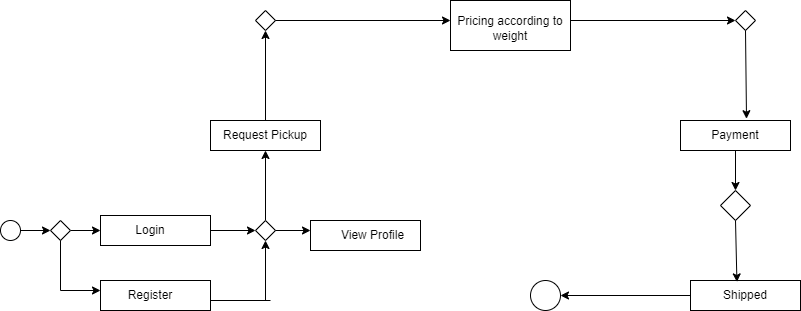

The diagram above was exported from draw.io. Its source (the exported page's mxGraphModel, read from the mxfile embedded in the PNG):
<mxGraphModel dx="1038" dy="575" grid="1" gridSize="10" guides="1" tooltips="1" connect="1" arrows="1" fold="1" page="1" pageScale="1" pageWidth="850" pageHeight="1100" math="0" shadow="0">
  <root>
    <mxCell id="0" />
    <mxCell id="1" parent="0" />
    <mxCell id="JjBJZHD8UFcLBtbFwQdY-1" value="" style="ellipse;whiteSpace=wrap;html=1;aspect=fixed;" vertex="1" parent="1">
      <mxGeometry x="20" y="240" width="20" height="20" as="geometry" />
    </mxCell>
    <mxCell id="JjBJZHD8UFcLBtbFwQdY-12" style="edgeStyle=orthogonalEdgeStyle;rounded=0;orthogonalLoop=1;jettySize=auto;html=1;exitX=1;exitY=0.5;exitDx=0;exitDy=0;entryX=0;entryY=0.5;entryDx=0;entryDy=0;" edge="1" parent="1" source="JjBJZHD8UFcLBtbFwQdY-2" target="JjBJZHD8UFcLBtbFwQdY-3">
      <mxGeometry relative="1" as="geometry" />
    </mxCell>
    <mxCell id="JjBJZHD8UFcLBtbFwQdY-2" value="" style="rhombus;whiteSpace=wrap;html=1;" vertex="1" parent="1">
      <mxGeometry x="70" y="240" width="20" height="20" as="geometry" />
    </mxCell>
    <mxCell id="JjBJZHD8UFcLBtbFwQdY-3" value="" style="rounded=0;whiteSpace=wrap;html=1;" vertex="1" parent="1">
      <mxGeometry x="120" y="235" width="110" height="30" as="geometry" />
    </mxCell>
    <mxCell id="JjBJZHD8UFcLBtbFwQdY-4" value="" style="rounded=0;whiteSpace=wrap;html=1;" vertex="1" parent="1">
      <mxGeometry x="120" y="300" width="110" height="30" as="geometry" />
    </mxCell>
    <mxCell id="JjBJZHD8UFcLBtbFwQdY-5" value="" style="rounded=0;whiteSpace=wrap;html=1;" vertex="1" parent="1">
      <mxGeometry x="330" y="240" width="110" height="30" as="geometry" />
    </mxCell>
    <mxCell id="JjBJZHD8UFcLBtbFwQdY-6" value="" style="rounded=0;whiteSpace=wrap;html=1;" vertex="1" parent="1">
      <mxGeometry x="230" y="140" width="110" height="30" as="geometry" />
    </mxCell>
    <mxCell id="JjBJZHD8UFcLBtbFwQdY-7" value="" style="rounded=0;whiteSpace=wrap;html=1;" vertex="1" parent="1">
      <mxGeometry x="470" y="20" width="120" height="50" as="geometry" />
    </mxCell>
    <mxCell id="JjBJZHD8UFcLBtbFwQdY-8" value="" style="rounded=0;whiteSpace=wrap;html=1;" vertex="1" parent="1">
      <mxGeometry x="700" y="140" width="110" height="30" as="geometry" />
    </mxCell>
    <mxCell id="JjBJZHD8UFcLBtbFwQdY-42" style="edgeStyle=orthogonalEdgeStyle;rounded=0;orthogonalLoop=1;jettySize=auto;html=1;entryX=1;entryY=0.5;entryDx=0;entryDy=0;" edge="1" parent="1" source="JjBJZHD8UFcLBtbFwQdY-9" target="JjBJZHD8UFcLBtbFwQdY-10">
      <mxGeometry relative="1" as="geometry" />
    </mxCell>
    <mxCell id="JjBJZHD8UFcLBtbFwQdY-9" value="" style="rounded=0;whiteSpace=wrap;html=1;" vertex="1" parent="1">
      <mxGeometry x="710" y="300" width="110" height="30" as="geometry" />
    </mxCell>
    <mxCell id="JjBJZHD8UFcLBtbFwQdY-10" value="" style="ellipse;whiteSpace=wrap;html=1;aspect=fixed;" vertex="1" parent="1">
      <mxGeometry x="550" y="300" width="30" height="30" as="geometry" />
    </mxCell>
    <mxCell id="JjBJZHD8UFcLBtbFwQdY-11" value="" style="endArrow=classic;html=1;rounded=0;exitX=1;exitY=0.5;exitDx=0;exitDy=0;entryX=0;entryY=0.5;entryDx=0;entryDy=0;" edge="1" parent="1" source="JjBJZHD8UFcLBtbFwQdY-1" target="JjBJZHD8UFcLBtbFwQdY-2">
      <mxGeometry width="50" height="50" relative="1" as="geometry">
        <mxPoint x="30" y="290" as="sourcePoint" />
        <mxPoint x="80" y="240" as="targetPoint" />
      </mxGeometry>
    </mxCell>
    <mxCell id="JjBJZHD8UFcLBtbFwQdY-15" value="" style="endArrow=none;html=1;rounded=0;exitX=0.5;exitY=1;exitDx=0;exitDy=0;" edge="1" parent="1" source="JjBJZHD8UFcLBtbFwQdY-2">
      <mxGeometry width="50" height="50" relative="1" as="geometry">
        <mxPoint x="400" y="320" as="sourcePoint" />
        <mxPoint x="80" y="310" as="targetPoint" />
      </mxGeometry>
    </mxCell>
    <mxCell id="JjBJZHD8UFcLBtbFwQdY-17" value="" style="endArrow=classic;html=1;rounded=0;" edge="1" parent="1">
      <mxGeometry width="50" height="50" relative="1" as="geometry">
        <mxPoint x="80" y="310" as="sourcePoint" />
        <mxPoint x="120" y="310" as="targetPoint" />
      </mxGeometry>
    </mxCell>
    <mxCell id="JjBJZHD8UFcLBtbFwQdY-28" value="" style="endArrow=classic;html=1;rounded=0;exitX=0.5;exitY=0;exitDx=0;exitDy=0;entryX=0.5;entryY=1;entryDx=0;entryDy=0;" edge="1" parent="1" source="JjBJZHD8UFcLBtbFwQdY-30" target="JjBJZHD8UFcLBtbFwQdY-6">
      <mxGeometry width="50" height="50" relative="1" as="geometry">
        <mxPoint x="280" y="235" as="sourcePoint" />
        <mxPoint x="285" y="180" as="targetPoint" />
      </mxGeometry>
    </mxCell>
    <mxCell id="JjBJZHD8UFcLBtbFwQdY-29" value="" style="endArrow=classic;html=1;rounded=0;exitX=1;exitY=0.5;exitDx=0;exitDy=0;entryX=0;entryY=1;entryDx=0;entryDy=0;" edge="1" parent="1" source="JjBJZHD8UFcLBtbFwQdY-3">
      <mxGeometry width="50" height="50" relative="1" as="geometry">
        <mxPoint x="410" y="330" as="sourcePoint" />
        <mxPoint x="275" y="250" as="targetPoint" />
      </mxGeometry>
    </mxCell>
    <mxCell id="JjBJZHD8UFcLBtbFwQdY-30" value="" style="rhombus;whiteSpace=wrap;html=1;" vertex="1" parent="1">
      <mxGeometry x="275" y="240" width="20" height="20" as="geometry" />
    </mxCell>
    <mxCell id="JjBJZHD8UFcLBtbFwQdY-32" value="" style="endArrow=classic;html=1;rounded=0;exitX=1;exitY=0.5;exitDx=0;exitDy=0;" edge="1" parent="1" source="JjBJZHD8UFcLBtbFwQdY-30">
      <mxGeometry width="50" height="50" relative="1" as="geometry">
        <mxPoint x="400" y="320" as="sourcePoint" />
        <mxPoint x="330" y="250" as="targetPoint" />
      </mxGeometry>
    </mxCell>
    <mxCell id="JjBJZHD8UFcLBtbFwQdY-33" value="" style="rhombus;whiteSpace=wrap;html=1;" vertex="1" parent="1">
      <mxGeometry x="275" y="30" width="20" height="20" as="geometry" />
    </mxCell>
    <mxCell id="JjBJZHD8UFcLBtbFwQdY-34" value="" style="endArrow=classic;html=1;rounded=0;exitX=0.5;exitY=0;exitDx=0;exitDy=0;entryX=0.5;entryY=1;entryDx=0;entryDy=0;" edge="1" parent="1" source="JjBJZHD8UFcLBtbFwQdY-6" target="JjBJZHD8UFcLBtbFwQdY-33">
      <mxGeometry width="50" height="50" relative="1" as="geometry">
        <mxPoint x="400" y="320" as="sourcePoint" />
        <mxPoint x="450" y="270" as="targetPoint" />
      </mxGeometry>
    </mxCell>
    <mxCell id="JjBJZHD8UFcLBtbFwQdY-35" value="" style="endArrow=classic;html=1;rounded=0;exitX=1;exitY=0.5;exitDx=0;exitDy=0;" edge="1" parent="1" source="JjBJZHD8UFcLBtbFwQdY-33">
      <mxGeometry width="50" height="50" relative="1" as="geometry">
        <mxPoint x="295" y="150" as="sourcePoint" />
        <mxPoint x="470" y="40" as="targetPoint" />
      </mxGeometry>
    </mxCell>
    <mxCell id="JjBJZHD8UFcLBtbFwQdY-36" value="" style="rhombus;whiteSpace=wrap;html=1;" vertex="1" parent="1">
      <mxGeometry x="755" y="30" width="20" height="20" as="geometry" />
    </mxCell>
    <mxCell id="JjBJZHD8UFcLBtbFwQdY-37" value="" style="endArrow=classic;html=1;rounded=0;entryX=0;entryY=0.5;entryDx=0;entryDy=0;" edge="1" parent="1" target="JjBJZHD8UFcLBtbFwQdY-36">
      <mxGeometry width="50" height="50" relative="1" as="geometry">
        <mxPoint x="590" y="40" as="sourcePoint" />
        <mxPoint x="450" y="270" as="targetPoint" />
      </mxGeometry>
    </mxCell>
    <mxCell id="JjBJZHD8UFcLBtbFwQdY-38" value="" style="endArrow=classic;html=1;rounded=0;exitX=0.5;exitY=1;exitDx=0;exitDy=0;entryX=0.6;entryY=-0.06;entryDx=0;entryDy=0;entryPerimeter=0;" edge="1" parent="1" source="JjBJZHD8UFcLBtbFwQdY-36" target="JjBJZHD8UFcLBtbFwQdY-8">
      <mxGeometry width="50" height="50" relative="1" as="geometry">
        <mxPoint x="400" y="270" as="sourcePoint" />
        <mxPoint x="450" y="220" as="targetPoint" />
      </mxGeometry>
    </mxCell>
    <mxCell id="JjBJZHD8UFcLBtbFwQdY-39" value="" style="rhombus;whiteSpace=wrap;html=1;" vertex="1" parent="1">
      <mxGeometry x="740" y="210" width="30" height="30" as="geometry" />
    </mxCell>
    <mxCell id="JjBJZHD8UFcLBtbFwQdY-40" value="" style="endArrow=classic;html=1;rounded=0;exitX=0.5;exitY=1;exitDx=0;exitDy=0;entryX=0.5;entryY=0;entryDx=0;entryDy=0;" edge="1" parent="1" source="JjBJZHD8UFcLBtbFwQdY-8" target="JjBJZHD8UFcLBtbFwQdY-39">
      <mxGeometry width="50" height="50" relative="1" as="geometry">
        <mxPoint x="400" y="270" as="sourcePoint" />
        <mxPoint x="450" y="220" as="targetPoint" />
      </mxGeometry>
    </mxCell>
    <mxCell id="JjBJZHD8UFcLBtbFwQdY-41" value="" style="endArrow=classic;html=1;rounded=0;exitX=0.5;exitY=1;exitDx=0;exitDy=0;entryX=0.422;entryY=0.047;entryDx=0;entryDy=0;entryPerimeter=0;" edge="1" parent="1" target="JjBJZHD8UFcLBtbFwQdY-9">
      <mxGeometry width="50" height="50" relative="1" as="geometry">
        <mxPoint x="755" y="240" as="sourcePoint" />
        <mxPoint x="755" y="280" as="targetPoint" />
      </mxGeometry>
    </mxCell>
    <mxCell id="JjBJZHD8UFcLBtbFwQdY-43" value="" style="endArrow=none;html=1;rounded=0;" edge="1" parent="1">
      <mxGeometry width="50" height="50" relative="1" as="geometry">
        <mxPoint x="230" y="320" as="sourcePoint" />
        <mxPoint x="290" y="320" as="targetPoint" />
      </mxGeometry>
    </mxCell>
    <mxCell id="JjBJZHD8UFcLBtbFwQdY-44" value="" style="endArrow=classic;html=1;rounded=0;entryX=0.5;entryY=1;entryDx=0;entryDy=0;" edge="1" parent="1" target="JjBJZHD8UFcLBtbFwQdY-30">
      <mxGeometry width="50" height="50" relative="1" as="geometry">
        <mxPoint x="285" y="320" as="sourcePoint" />
        <mxPoint x="450" y="220" as="targetPoint" />
      </mxGeometry>
    </mxCell>
    <mxCell id="JjBJZHD8UFcLBtbFwQdY-45" value="Login" style="text;html=1;strokeColor=none;fillColor=none;align=center;verticalAlign=middle;whiteSpace=wrap;rounded=0;" vertex="1" parent="1">
      <mxGeometry x="140" y="235" width="60" height="30" as="geometry" />
    </mxCell>
    <mxCell id="JjBJZHD8UFcLBtbFwQdY-46" value="Register" style="text;html=1;strokeColor=none;fillColor=none;align=center;verticalAlign=middle;whiteSpace=wrap;rounded=0;" vertex="1" parent="1">
      <mxGeometry x="140" y="300" width="60" height="30" as="geometry" />
    </mxCell>
    <mxCell id="JjBJZHD8UFcLBtbFwQdY-47" value="View Profile" style="text;html=1;strokeColor=none;fillColor=none;align=center;verticalAlign=middle;whiteSpace=wrap;rounded=0;" vertex="1" parent="1">
      <mxGeometry x="355" y="240" width="75" height="30" as="geometry" />
    </mxCell>
    <mxCell id="JjBJZHD8UFcLBtbFwQdY-48" value="Request Pickup" style="text;html=1;strokeColor=none;fillColor=none;align=center;verticalAlign=middle;whiteSpace=wrap;rounded=0;" vertex="1" parent="1">
      <mxGeometry x="240" y="140" width="90" height="30" as="geometry" />
    </mxCell>
    <mxCell id="JjBJZHD8UFcLBtbFwQdY-49" value="Pricing according to weight" style="text;html=1;strokeColor=none;fillColor=none;align=center;verticalAlign=middle;whiteSpace=wrap;rounded=0;" vertex="1" parent="1">
      <mxGeometry x="470" y="25" width="120" height="45" as="geometry" />
    </mxCell>
    <mxCell id="JjBJZHD8UFcLBtbFwQdY-50" value="Payment" style="text;html=1;strokeColor=none;fillColor=none;align=center;verticalAlign=middle;whiteSpace=wrap;rounded=0;" vertex="1" parent="1">
      <mxGeometry x="725" y="140" width="60" height="30" as="geometry" />
    </mxCell>
    <mxCell id="JjBJZHD8UFcLBtbFwQdY-51" value="Shipped" style="text;html=1;strokeColor=none;fillColor=none;align=center;verticalAlign=middle;whiteSpace=wrap;rounded=0;" vertex="1" parent="1">
      <mxGeometry x="735" y="300" width="60" height="30" as="geometry" />
    </mxCell>
  </root>
</mxGraphModel>